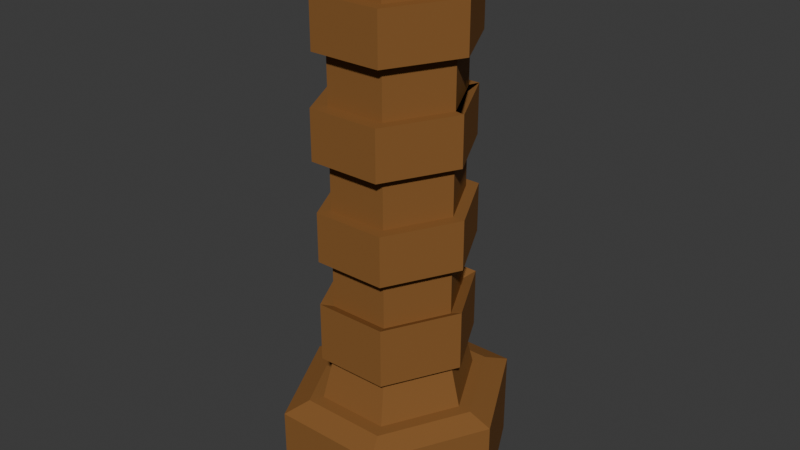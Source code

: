# Source: WoodenSwordHandle.blend  (saved by Blender 4.2.66; exported with 4.5.12 LTS)
import bpy
from mathutils import Matrix  # noqa: F401  (used for matrix-valued properties, if any)

bpy.ops.wm.read_factory_settings(use_empty=True)
scene = bpy.context.scene
scene.name = 'Scene'

# ---- collections
col_collection = bpy.data.collections.new('Collection'); scene.collection.children.link(col_collection)

# ---- materials (node trees are filled in below, after node groups)
mat_material_001 = bpy.data.materials.new('Material.001')

# ---- material node trees
mat_material_001.use_nodes = True; mat_material_001.node_tree.nodes.clear()
_N = mat_material_001.node_tree.nodes; _L = mat_material_001.node_tree.links
n0 = _N.new('ShaderNodeBsdfPrincipled'); n0.name = 'Principled BSDF'; n0.location = (10, 300)
n0.inputs[0].default_value = (0.2527, 0.1146, 0.03541, 1.0)
n0.inputs[3].default_value = 1.1
n1 = _N.new('ShaderNodeOutputMaterial'); n1.name = 'Material Output'; n1.location = (300, 300)
_L.new(n0.outputs[0], n1.inputs[0])
n1.is_active_output = True

# ---- world
world_world = bpy.data.worlds.new('World'); scene.world = world_world
world_world.use_nodes = True; world_world.node_tree.nodes.clear()
_N = world_world.node_tree.nodes; _L = world_world.node_tree.links
n0 = _N.new('ShaderNodeOutputWorld'); n0.name = 'World Output'; n0.location = (300, 300)
n1 = _N.new('ShaderNodeBackground'); n1.name = 'Background'; n1.location = (10, 300)
n1.inputs[0].default_value = (0.05088, 0.05088, 0.05088, 1.0)
_L.new(n1.outputs[0], n0.inputs[0])
n0.is_active_output = True
world_world.color = (0.05088, 0.05088, 0.05088)
world_world.sun_shadow_jitter_overblur = 0.0

# ---- meshes
me_cube_003 = bpy.data.meshes.new('Cube.003')
me_cube_003.from_pydata([(-0.009702, -0.01889, -0.025), (-0.009702, 0.01889, -0.025), (0.009702, -0.01889, -0.025), (0.009702, 0.01889, -0.025), (-0.0194, 3.548e-18, -0.025), (0.0194, 8.77e-19, -0.025), (0.009702, -0.01889, -0.04077), (0.009702, -0.01889, -0.05653), (0.009702, -0.01889, -0.0723), (0.009702, -0.01889, -0.08807), (0.009702, -0.01889, -0.1038), (0.009702, -0.01889, -0.1196), (0.009702, -0.01889, -0.1354), (0.009702, -0.01889, -0.1511), (0.01164, -0.02267, -0.1669), (0.02328, 5.96e-11, -0.1669), (0.0194, 8.77e-19, -0.1511), (0.0194, 8.77e-19, -0.1354), (0.0194, 8.77e-19, -0.1196), (0.0194, 8.77e-19, -0.1038), (0.0194, 8.77e-19, -0.08807), (0.0194, 8.77e-19, -0.0723), (0.0194, 8.77e-19, -0.05653), (0.0194, 8.77e-19, -0.04077), (-0.009702, -0.01889, -0.04077), (-0.009702, -0.01889, -0.05653), (-0.009702, -0.01889, -0.0723), (-0.009702, -0.01889, -0.08807), (-0.009702, -0.01889, -0.1038), (-0.009702, -0.01889, -0.1196), (-0.009702, -0.01889, -0.1354), (-0.009702, -0.01889, -0.1511), (-0.01164, -0.02267, -0.1669), (0.009702, 0.01889, -0.04077), (0.009702, 0.01889, -0.05653), (0.009702, 0.01889, -0.0723), (0.009702, 0.01889, -0.08807), (0.009702, 0.01889, -0.1038), (0.009702, 0.01889, -0.1196), (0.009702, 0.01889, -0.1354), (0.009702, 0.01889, -0.1511), (0.01164, 0.02267, -0.1669), (-0.01164, 0.02267, -0.1669), (-0.009702, 0.01889, -0.1511), (-0.009702, 0.01889, -0.1354), (-0.009702, 0.01889, -0.1196), (-0.009702, 0.01889, -0.1038), (-0.009702, 0.01889, -0.08807), (-0.009702, 0.01889, -0.0723), (-0.009702, 0.01889, -0.05653), (-0.009702, 0.01889, -0.04077), (-0.02328, 5.96e-11, -0.1669), (-0.0194, 3.548e-18, -0.1511), (-0.0194, 3.548e-18, -0.1354), (-0.0194, 3.548e-18, -0.1196), (-0.0194, 3.548e-18, -0.1038), (-0.0194, 3.548e-18, -0.08807), (-0.0194, 3.548e-18, -0.0723), (-0.0194, 3.548e-18, -0.05653), (-0.0194, 3.548e-18, -0.04077), (0.01164, -0.02267, -0.04077), (0.01164, -0.02267, -0.05653), (0.02328, 9.342e-19, -0.05653), (0.02328, 9.342e-19, -0.04077), (-0.01164, -0.02267, -0.04077), (-0.01164, -0.02267, -0.05653), (0.01164, 0.02267, -0.04077), (0.01164, 0.02267, -0.05653), (-0.01164, 0.02267, -0.05653), (-0.01164, 0.02267, -0.04077), (-0.02328, 4.139e-18, -0.05653), (-0.02328, 4.139e-18, -0.04077), (0.01091, -0.02314, -0.0723), (0.01091, -0.02314, -0.08807), (0.02256, -0.0004722, -0.08807), (0.02256, -0.0004722, -0.0723), (-0.01237, -0.02314, -0.0723), (-0.01237, -0.02314, -0.08807), (0.01091, 0.02219, -0.0723), (0.01091, 0.02219, -0.08807), (-0.01237, 0.02219, -0.08807), (-0.01237, 0.02219, -0.0723), (-0.02401, -0.0004722, -0.08807), (-0.02401, -0.0004722, -0.0723), (0.02256, -0.0004722, -0.08807), (0.02256, -0.0004722, -0.0723), (0.01091, 0.02219, -0.0723), (0.01091, 0.02219, -0.08807), (0.01164, -0.02267, -0.1038), (0.01164, -0.02267, -0.1196), (0.02328, 9.342e-19, -0.1196), (0.02328, 9.342e-19, -0.1038), (-0.01164, -0.02267, -0.1038), (-0.01164, -0.02267, -0.1196), (0.01164, 0.02267, -0.1038), (0.01164, 0.02267, -0.1196), (-0.01164, 0.02267, -0.1196), (-0.01164, 0.02267, -0.1038), (-0.02328, 4.139e-18, -0.1196), (-0.02328, 4.139e-18, -0.1038), (0.01164, -0.02267, -0.1338), (0.01164, -0.02267, -0.1527), (0.02328, 9.342e-19, -0.1527), (0.02328, 9.342e-19, -0.1338), (-0.01164, -0.02267, -0.1338), (-0.01164, -0.02267, -0.1527), (0.01164, 0.02267, -0.1338), (0.01164, 0.02267, -0.1527), (-0.01164, 0.02267, -0.1527), (-0.01164, 0.02267, -0.1338), (-0.02328, 4.139e-18, -0.1527), (-0.02328, 4.139e-18, -0.1338), (0.01374, -0.02674, -0.1669), (0.01746, -0.034, -0.1697), (0.01655, -0.02267, -0.2003), (0.01746, -0.034, -0.1975), (0.03493, 5.96e-11, -0.1975), (0.02819, 5.96e-11, -0.2003), (-0.03493, 5.96e-11, -0.1975), (-0.02819, 5.96e-11, -0.2003), (-0.01655, -0.02267, -0.2003), (-0.01746, -0.034, -0.1975), (0.01746, 0.034, -0.1975), (0.01655, 0.02267, -0.2003), (-0.01655, 0.02267, -0.2003), (-0.01746, 0.034, -0.1975), (-0.01746, -0.034, -0.1697), (-0.01374, -0.02674, -0.1669), (0.01746, 0.034, -0.1697), (0.01374, 0.02674, -0.1669), (0.0275, 5.96e-11, -0.1669), (0.03493, 5.96e-11, -0.1697), (-0.01374, 0.02674, -0.1669), (-0.01746, 0.034, -0.1697), (-0.0275, 5.96e-11, -0.1669), (-0.03493, 5.96e-11, -0.1697)], [], [(51, 42, 132, 134), (42, 41, 129, 132), (131, 113, 115, 116), (113, 126, 121, 115), (41, 15, 130, 129), (3, 1, 4, 0, 2, 5), (0, 4, 59, 24), (22, 34, 67, 62), (25, 58, 57, 26), (27, 9, 73, 77), (27, 56, 55, 28), (45, 54, 98, 96), (29, 54, 53, 30), (44, 39, 106, 109), (31, 52, 51, 32), (3, 5, 23, 33), (7, 22, 62, 61), (34, 22, 21, 35), (36, 20, 19, 37), (29, 11, 89, 93), (38, 18, 17, 39), (16, 40, 107, 102), (40, 16, 15, 41), (4, 1, 50, 59), (33, 23, 63, 66), (58, 49, 48, 57), (56, 27, 77, 82), (56, 47, 46, 55), (55, 46, 97, 99), (54, 45, 44, 53), (13, 16, 102, 101), (52, 43, 42, 51), (1, 3, 33, 50), (23, 6, 60, 63), (49, 34, 35, 48), (8, 26, 76, 72), (47, 36, 37, 46), (54, 29, 93, 98), (45, 38, 39, 44), (39, 17, 103, 106), (43, 40, 41, 42), (5, 2, 6, 23), (49, 58, 70, 68), (22, 7, 8, 21), (9, 20, 74, 73), (20, 9, 10, 19), (38, 45, 96, 95), (18, 11, 12, 17), (17, 12, 100, 103), (16, 13, 14, 15), (2, 0, 24, 6), (25, 7, 61, 65), (7, 25, 26, 8), (26, 57, 83, 76), (9, 27, 28, 10), (10, 28, 92, 88), (11, 29, 30, 12), (43, 52, 110, 108), (13, 31, 32, 14), (64, 71, 70, 65), (66, 63, 62, 67), (71, 69, 68, 70), (69, 66, 67, 68), (63, 60, 61, 62), (60, 64, 65, 61), (50, 33, 66, 69), (24, 59, 71, 64), (6, 24, 64, 60), (34, 49, 68, 67), (58, 25, 65, 70), (59, 50, 69, 71), (21, 8, 72, 75), (76, 83, 82, 77), (83, 81, 80, 82), (81, 78, 79, 80), (75, 72, 73, 74), (72, 76, 77, 73), (86, 85, 84, 87), (57, 48, 81, 83), (47, 56, 82, 80), (48, 35, 78, 81), (36, 47, 80, 79), (92, 99, 98, 93), (94, 91, 90, 95), (99, 97, 96, 98), (97, 94, 95, 96), (91, 88, 89, 90), (88, 92, 93, 89), (19, 10, 88, 91), (37, 19, 91, 94), (11, 18, 90, 89), (18, 38, 95, 90), (46, 37, 94, 97), (28, 55, 99, 92), (104, 111, 110, 105), (106, 103, 102, 107), (111, 109, 108, 110), (109, 106, 107, 108), (103, 100, 101, 102), (100, 104, 105, 101), (30, 53, 111, 104), (12, 30, 104, 100), (40, 43, 108, 107), (53, 44, 109, 111), (52, 31, 105, 110), (31, 13, 101, 105), (14, 32, 127, 112), (119, 117, 114, 120), (124, 123, 117, 119), (128, 131, 116, 122), (32, 51, 134, 127), (133, 128, 122, 125), (126, 135, 118, 121), (135, 133, 125, 118), (119, 120, 121, 118), (123, 124, 125, 122), (117, 123, 122, 116), (120, 114, 115, 121), (124, 119, 118, 125), (114, 117, 116, 115), (135, 126, 127, 134), (131, 128, 129, 130), (133, 135, 134, 132), (128, 133, 132, 129), (113, 131, 130, 112), (126, 113, 112, 127), (15, 14, 112, 130)])
_uv = me_cube_003.uv_layers.new(name='UVMap')
_uv.uv.foreach_set('vector', [0.0504, 0.2568, 0.04807, 0.2586, 0.04594, 0.2394, 0.0507, 0.2369, 0.04807, 0.2586, 0.05526, 0.2386, 0.05209, 0.2081, 0.04594, 0.2394, 0.03954, 0.1719, 0.03733, 0.1959, 0.01935, 0.1513, 0.02445, 0.1066, 0.03733, 0.1959, 0.05229, 0.2285, 0.04301, 0.2046, 0.01935, 0.1513, 0.05526, 0.2386, 0.0421, 0.227, 0.04114, 0.1954, 0.05209, 0.2081, 0.04477, 0.9217, 0.04816, 0.8632, 0.05025, 0.8534, 0.05285, 0.863, 0.05861, 0.9213, 0.05251, 1.0, 0.05285, 0.863, 0.05025, 0.8534, 0.04951, 0.8225, 0.05809, 0.8327, 0.05571, 0.7812, 0.04747, 0.7738, 0.04784, 0.799, 0.05439, 0.8046, 0.05319, 0.752, 0.0472, 0.7548, 0.04324, 0.6913, 0.05674, 0.698, 0.05571, 0.5905, 0.06704, 0.5804, 0.06917, 0.607, 0.0531, 0.616, 0.05571, 0.5905, 0.04276, 0.5961, 0.04595, 0.5292, 0.0527, 0.5343, 0.04421, 0.4392, 0.04732, 0.4456, 0.04714, 0.4663, 0.04393, 0.4634, 0.05093, 0.4403, 0.04732, 0.4456, 0.04769, 0.3875, 0.04973, 0.3921, 0.04572, 0.3914, 0.04993, 0.3885, 0.0491, 0.3643, 0.04595, 0.3681, 0.05019, 0.2985, 0.0481, 0.2992, 0.0504, 0.2568, 0.04959, 0.2671, 0.04477, 0.9217, 0.05251, 1.0, 0.05218, 0.8803, 0.04452, 0.8686, 0.05512, 0.7676, 0.05571, 0.7812, 0.05439, 0.8046, 0.05609, 0.7943, 0.04747, 0.7738, 0.05571, 0.7812, 0.07341, 0.7356, 0.03041, 0.7354, 0.03067, 0.5584, 0.07301, 0.5599, 0.05432, 0.5177, 0.04581, 0.5222, 0.05093, 0.4403, 0.04767, 0.4377, 0.04831, 0.4611, 0.0509, 0.4645, 0.04977, 0.436, 0.04925, 0.4411, 0.04784, 0.3836, 0.04993, 0.3885, 0.04608, 0.2873, 0.0506, 0.2865, 0.0502, 0.3111, 0.04626, 0.3106, 0.0506, 0.2865, 0.04608, 0.2873, 0.0421, 0.227, 0.05526, 0.2386, 0.05025, 0.8534, 0.04816, 0.8632, 0.04177, 0.8339, 0.04951, 0.8225, 0.04452, 0.8686, 0.05218, 0.8803, 0.05247, 0.8506, 0.05172, 0.8444, 0.0472, 0.7548, 0.04187, 0.7548, 0.03007, 0.7046, 0.04324, 0.6913, 0.04276, 0.5961, 0.05571, 0.5905, 0.0531, 0.616, 0.04321, 0.6187, 0.04276, 0.5961, 0.03003, 0.5838, 0.04001, 0.5315, 0.04595, 0.5292, 0.04595, 0.5292, 0.04001, 0.5315, 0.04093, 0.5072, 0.04613, 0.5083, 0.04732, 0.4456, 0.04421, 0.4392, 0.04572, 0.3914, 0.04769, 0.3875, 0.04166, 0.2924, 0.04608, 0.2873, 0.04626, 0.3106, 0.0431, 0.3145, 0.0481, 0.2992, 0.04532, 0.2968, 0.04807, 0.2586, 0.0504, 0.2568, 0.04816, 0.8632, 0.04477, 0.9217, 0.04452, 0.8686, 0.04177, 0.8339, 0.05218, 0.8803, 0.05864, 0.8673, 0.05159, 0.8429, 0.05247, 0.8506, 0.04187, 0.7548, 0.04747, 0.7738, 0.03041, 0.7354, 0.03007, 0.7046, 0.06813, 0.7137, 0.05674, 0.698, 0.05303, 0.6726, 0.06911, 0.6868, 0.03003, 0.5838, 0.03067, 0.5584, 0.04581, 0.5222, 0.04001, 0.5315, 0.04732, 0.4456, 0.05093, 0.4403, 0.0509, 0.4645, 0.04714, 0.4663, 0.04421, 0.4392, 0.04977, 0.436, 0.04993, 0.3885, 0.04572, 0.3914, 0.04993, 0.3885, 0.04784, 0.3836, 0.04753, 0.3626, 0.0491, 0.3643, 0.04532, 0.2968, 0.0506, 0.2865, 0.05526, 0.2386, 0.04807, 0.2586, 0.05251, 1.0, 0.05861, 0.9213, 0.05864, 0.8673, 0.05218, 0.8803, 0.04187, 0.7548, 0.0472, 0.7548, 0.04765, 0.7725, 0.04109, 0.7763, 0.05571, 0.7812, 0.05512, 0.7676, 0.06813, 0.7137, 0.07341, 0.7356, 0.06704, 0.5804, 0.07301, 0.5599, 0.1135, 0.595, 0.06917, 0.607, 0.07301, 0.5599, 0.06704, 0.5804, 0.05427, 0.5287, 0.05432, 0.5177, 0.04977, 0.436, 0.04421, 0.4392, 0.04393, 0.4634, 0.05012, 0.4594, 0.04925, 0.4411, 0.04767, 0.4377, 0.04585, 0.3897, 0.04784, 0.3836, 0.04784, 0.3836, 0.04585, 0.3897, 0.04598, 0.3657, 0.04753, 0.3626, 0.04608, 0.2873, 0.04166, 0.2924, 0.03358, 0.2493, 0.0421, 0.227, 0.05861, 0.9213, 0.05285, 0.863, 0.05809, 0.8327, 0.05864, 0.8673, 0.05319, 0.752, 0.05512, 0.7676, 0.05609, 0.7943, 0.05518, 0.7735, 0.05512, 0.7676, 0.05319, 0.752, 0.05674, 0.698, 0.06813, 0.7137, 0.05674, 0.698, 0.04324, 0.6913, 0.04343, 0.669, 0.05303, 0.6726, 0.06704, 0.5804, 0.05571, 0.5905, 0.0527, 0.5343, 0.05427, 0.5287, 0.05427, 0.5287, 0.0527, 0.5343, 0.05232, 0.5101, 0.05246, 0.5043, 0.04767, 0.4377, 0.05093, 0.4403, 0.04973, 0.3921, 0.04585, 0.3897, 0.04532, 0.2968, 0.0481, 0.2992, 0.04808, 0.3199, 0.04696, 0.3185, 0.04166, 0.2924, 0.05019, 0.2985, 0.04959, 0.2671, 0.03358, 0.2493, 0.05237, 0.8131, 0.04911, 0.8075, 0.04765, 0.7725, 0.05518, 0.7735, 0.05172, 0.8444, 0.05247, 0.8506, 0.05439, 0.8046, 0.04784, 0.799, 0.04911, 0.8075, 0.0466, 0.814, 0.04109, 0.7763, 0.04765, 0.7725, 0.0466, 0.814, 0.05172, 0.8444, 0.04784, 0.799, 0.04109, 0.7763, 0.05247, 0.8506, 0.05159, 0.8429, 0.05609, 0.7943, 0.05439, 0.8046, 0.05159, 0.8429, 0.05237, 0.8131, 0.05518, 0.7735, 0.05609, 0.7943, 0.04177, 0.8339, 0.04452, 0.8686, 0.05172, 0.8444, 0.0466, 0.814, 0.05809, 0.8327, 0.04951, 0.8225, 0.04911, 0.8075, 0.05237, 0.8131, 0.05864, 0.8673, 0.05809, 0.8327, 0.05237, 0.8131, 0.05159, 0.8429, 0.04747, 0.7738, 0.04187, 0.7548, 0.04109, 0.7763, 0.04784, 0.799, 0.0472, 0.7548, 0.05319, 0.752, 0.05518, 0.7735, 0.04765, 0.7725, 0.04951, 0.8225, 0.04177, 0.8339, 0.0466, 0.814, 0.04911, 0.8075, 0.07341, 0.7356, 0.06813, 0.7137, 0.06911, 0.6868, 0.1135, 0.6999, 0.05303, 0.6726, 0.04343, 0.669, 0.04321, 0.6187, 0.0531, 0.616, 0.04343, 0.669, 0.03229, 0.6764, 0.03175, 0.612, 0.04321, 0.6187, 0.03229, 0.6764, 0.0007281, 0.6884, 3.588e-05, 0.6046, 0.03175, 0.612, 0.1135, 0.6999, 0.06911, 0.6868, 0.06917, 0.607, 0.1135, 0.595, 0.06911, 0.6868, 0.05303, 0.6726, 0.0531, 0.616, 0.06917, 0.607, 0.1136, 3.59e-05, 0.1339, 3.588e-05, 0.1339, 0.02381, 0.1136, 0.02381, 0.04324, 0.6913, 0.03007, 0.7046, 0.03229, 0.6764, 0.04343, 0.669, 0.03003, 0.5838, 0.04276, 0.5961, 0.04321, 0.6187, 0.03175, 0.612, 0.03007, 0.7046, 0.03041, 0.7354, 0.0007281, 0.6884, 0.03229, 0.6764, 0.03067, 0.5584, 0.03003, 0.5838, 0.03175, 0.612, 3.588e-05, 0.6046, 0.05232, 0.5101, 0.04613, 0.5083, 0.04714, 0.4663, 0.0509, 0.4645, 0.04814, 0.4996, 0.05264, 0.498, 0.04996, 0.461, 0.05012, 0.4594, 0.04613, 0.5083, 0.04093, 0.5072, 0.04393, 0.4634, 0.04714, 0.4663, 0.04093, 0.5072, 0.04814, 0.4996, 0.05012, 0.4594, 0.04393, 0.4634, 0.05264, 0.498, 0.05246, 0.5043, 0.04831, 0.4611, 0.04996, 0.461, 0.05246, 0.5043, 0.05232, 0.5101, 0.0509, 0.4645, 0.04831, 0.4611, 0.05432, 0.5177, 0.05427, 0.5287, 0.05246, 0.5043, 0.05264, 0.498, 0.04581, 0.5222, 0.05432, 0.5177, 0.05264, 0.498, 0.04814, 0.4996, 0.04767, 0.4377, 0.04925, 0.4411, 0.04996, 0.461, 0.04831, 0.4611, 0.04925, 0.4411, 0.04977, 0.436, 0.05012, 0.4594, 0.04996, 0.461, 0.04001, 0.5315, 0.04581, 0.5222, 0.04814, 0.4996, 0.04093, 0.5072, 0.0527, 0.5343, 0.04595, 0.5292, 0.04613, 0.5083, 0.05232, 0.5101, 0.04941, 0.3689, 0.04769, 0.3675, 0.04808, 0.3199, 0.04875, 0.3201, 0.0491, 0.3643, 0.04753, 0.3626, 0.04626, 0.3106, 0.0502, 0.3111, 0.04769, 0.3675, 0.04595, 0.3681, 0.04696, 0.3185, 0.04808, 0.3199, 0.04595, 0.3681, 0.0491, 0.3643, 0.0502, 0.3111, 0.04696, 0.3185, 0.04753, 0.3626, 0.04598, 0.3657, 0.0431, 0.3145, 0.04626, 0.3106, 0.04598, 0.3657, 0.04941, 0.3689, 0.04875, 0.3201, 0.0431, 0.3145, 0.04973, 0.3921, 0.04769, 0.3875, 0.04769, 0.3675, 0.04941, 0.3689, 0.04585, 0.3897, 0.04973, 0.3921, 0.04941, 0.3689, 0.04598, 0.3657, 0.0506, 0.2865, 0.04532, 0.2968, 0.04696, 0.3185, 0.0502, 0.3111, 0.04769, 0.3875, 0.04572, 0.3914, 0.04595, 0.3681, 0.04769, 0.3675, 0.0481, 0.2992, 0.05019, 0.2985, 0.04875, 0.3201, 0.04808, 0.3199, 0.05019, 0.2985, 0.04166, 0.2924, 0.0431, 0.3145, 0.04875, 0.3201, 0.03358, 0.2493, 0.04959, 0.2671, 0.05201, 0.2489, 0.03537, 0.2253, 0.06146, 0.201, 0.02279, 0.07683, 0.01917, 0.1347, 0.0463, 0.1964, 0.06756, 0.1642, 0.04481, 3.575e-05, 0.02279, 0.07683, 0.06146, 0.201, 0.046, 0.1705, 0.03954, 0.1719, 0.02445, 0.1066, 0.05336, 0.07397, 0.04959, 0.2671, 0.0504, 0.2568, 0.0507, 0.2369, 0.05201, 0.2489, 0.0475, 0.2167, 0.046, 0.1705, 0.05336, 0.07397, 0.07074, 0.175, 0.05229, 0.2285, 0.05168, 0.2254, 0.06027, 0.2051, 0.04301, 0.2046, 0.05168, 0.2254, 0.0475, 0.2167, 0.07074, 0.175, 0.06027, 0.2051, 0.06146, 0.201, 0.0463, 0.1964, 0.04301, 0.2046, 0.06027, 0.2051, 0.04481, 3.575e-05, 0.06756, 0.1642, 0.07074, 0.175, 0.05336, 0.07397, 0.02279, 0.07683, 0.04481, 3.575e-05, 0.05336, 0.07397, 0.02445, 0.1066, 0.0463, 0.1964, 0.01917, 0.1347, 0.01935, 0.1513, 0.04301, 0.2046, 0.06756, 0.1642, 0.06146, 0.201, 0.06027, 0.2051, 0.07074, 0.175, 0.01917, 0.1347, 0.02279, 0.07683, 0.02445, 0.1066, 0.01935, 0.1513, 0.05168, 0.2254, 0.05229, 0.2285, 0.05201, 0.2489, 0.0507, 0.2369, 0.03954, 0.1719, 0.046, 0.1705, 0.05209, 0.2081, 0.04114, 0.1954, 0.0475, 0.2167, 0.05168, 0.2254, 0.0507, 0.2369, 0.04594, 0.2394, 0.046, 0.1705, 0.0475, 0.2167, 0.04594, 0.2394, 0.05209, 0.2081, 0.03733, 0.1959, 0.03954, 0.1719, 0.04114, 0.1954, 0.03537, 0.2253, 0.05229, 0.2285, 0.03733, 0.1959, 0.03537, 0.2253, 0.05201, 0.2489, 0.0421, 0.227, 0.03358, 0.2493, 0.03537, 0.2253, 0.04114, 0.1954])
me_cube_003.materials.append(mat_material_001)
me_cube_003.update()

# ---- objects
ob_handle_001 = bpy.data.objects.new('Handle.001', me_cube_003)

# ---- transforms, parenting, visibility, modifiers, constraints
ob_handle_001.location = (0.0, 0.001362, 0.2005)

# ---- collection membership
col_collection.objects.link(ob_handle_001)

# ---- scene / render settings (as saved in the file)
scene.frame_start = 1; scene.frame_end = 250; scene.frame_set(1)
scene.render.engine = 'BLENDER_EEVEE_NEXT'
bpy.context.view_layer.update()

# ---- added for rendering (the .blend has no active camera and no usable light): camera, sun
cam_auto = bpy.data.cameras.new('AutoCamera')
cam_auto.lens = 50.0
cam_auto.sensor_width = 36.0
cam_auto.clip_end = 1000.0
ob_auto_camera = bpy.data.objects.new('AutoCamera', cam_auto)
scene.collection.objects.link(ob_auto_camera)
ob_auto_camera.location = (0.185613, -0.221374, 0.236279)
ob_auto_camera.rotation_euler = (1.09748, -7.21219e-08, 0.694738)
scene.camera = ob_auto_camera
light_auto_sun = bpy.data.lights.new('AutoSun', 'SUN')
light_auto_sun.energy = 3.0
light_auto_sun.angle = 0.0523599
ob_auto_sun = bpy.data.objects.new('AutoSun', light_auto_sun)
scene.collection.objects.link(ob_auto_sun)
ob_auto_sun.rotation_euler = (0.872665, 0.174533, 0.523599)
bpy.context.view_layer.update()
